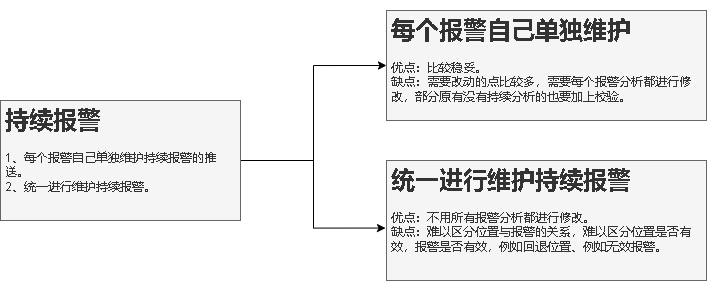

The diagram above was exported from draw.io. Its source (the exported page's mxGraphModel, read from the mxfile embedded in the PNG):
<mxGraphModel dx="981" dy="520" grid="1" gridSize="10" guides="1" tooltips="1" connect="1" arrows="1" fold="1" page="1" pageScale="1" pageWidth="827" pageHeight="1169" math="0" shadow="0">
  <root>
    <mxCell id="0" />
    <mxCell id="1" parent="0" />
    <mxCell id="dn--6MSbv1ocg0ZurpNt-18" value="" style="edgeStyle=orthogonalEdgeStyle;rounded=0;orthogonalLoop=1;jettySize=auto;html=1;entryX=0;entryY=0.5;entryDx=0;entryDy=0;" edge="1" parent="1" source="dn--6MSbv1ocg0ZurpNt-1" target="dn--6MSbv1ocg0ZurpNt-17">
      <mxGeometry relative="1" as="geometry" />
    </mxCell>
    <mxCell id="dn--6MSbv1ocg0ZurpNt-20" value="" style="edgeStyle=orthogonalEdgeStyle;rounded=0;orthogonalLoop=1;jettySize=auto;html=1;entryX=-0.003;entryY=0.563;entryDx=0;entryDy=0;entryPerimeter=0;" edge="1" parent="1" source="dn--6MSbv1ocg0ZurpNt-1" target="dn--6MSbv1ocg0ZurpNt-19">
      <mxGeometry relative="1" as="geometry" />
    </mxCell>
    <mxCell id="dn--6MSbv1ocg0ZurpNt-1" value="&lt;h1&gt;持续报警&lt;/h1&gt;&lt;div&gt;1、每个报警自己单独维护持续报警的推送。&lt;/div&gt;&lt;div&gt;2、统一进行维护持续报警。&lt;/div&gt;" style="text;html=1;spacing=5;spacingTop=-20;whiteSpace=wrap;overflow=hidden;rounded=0;fillColor=#f5f5f5;fontColor=#333333;strokeColor=#666666;" vertex="1" parent="1">
      <mxGeometry x="174" y="300" width="240" height="120" as="geometry" />
    </mxCell>
    <mxCell id="dn--6MSbv1ocg0ZurpNt-17" value="&lt;h1&gt;每个报警自己单独维护&lt;/h1&gt;&lt;div&gt;优点：比较稳妥。&lt;/div&gt;&lt;div&gt;缺点：需要改动的点比较多，需要每个报警分析都进行修改，部分原有没有持续分析的也要加上校验。&lt;/div&gt;" style="text;html=1;spacing=5;spacingTop=-20;whiteSpace=wrap;overflow=hidden;rounded=0;fillColor=#f5f5f5;fontColor=#333333;strokeColor=#666666;" vertex="1" parent="1">
      <mxGeometry x="560" y="210" width="320" height="110" as="geometry" />
    </mxCell>
    <mxCell id="dn--6MSbv1ocg0ZurpNt-19" value="&lt;h1&gt;统一进行维护持续报警&lt;/h1&gt;&lt;div&gt;优点：不用所有报警分析都进行修改。&lt;/div&gt;&lt;div&gt;缺点：难以区分位置与报警的关系，难以区分位置是否有效，报警是否有效，例如回退位置、例如无效报警。&lt;/div&gt;" style="text;html=1;spacing=5;spacingTop=-20;whiteSpace=wrap;overflow=hidden;rounded=0;fillColor=#f5f5f5;fontColor=#333333;strokeColor=#666666;" vertex="1" parent="1">
      <mxGeometry x="560" y="360" width="320" height="120" as="geometry" />
    </mxCell>
  </root>
</mxGraphModel>